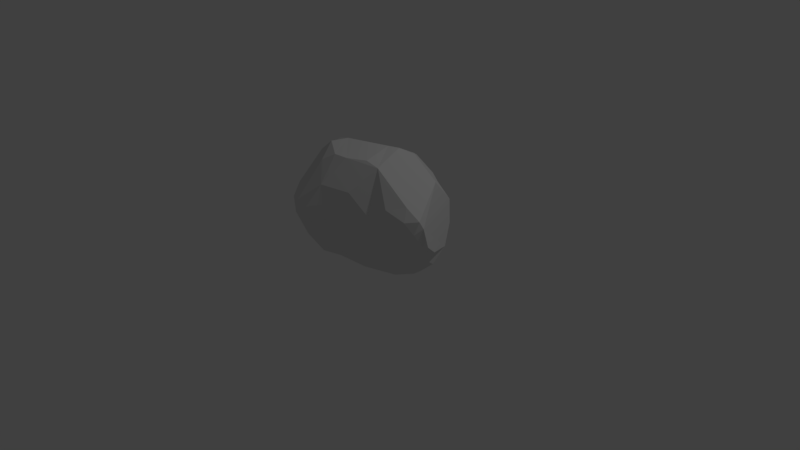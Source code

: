 # Source: Rock3.blend  (saved by Blender 2.77.0; exported with 4.5.12 LTS)
import bpy
from mathutils import Matrix  # noqa: F401  (used for matrix-valued properties, if any)

bpy.ops.wm.read_factory_settings(use_empty=True)
scene = bpy.context.scene
scene.name = 'Scene'

# ---- collections
col_collection_1 = bpy.data.collections.new('Collection 1'); scene.collection.children.link(col_collection_1)

# ---- world
world_world = bpy.data.worlds.new('World'); scene.world = world_world
world_world.color = (0.05088, 0.05088, 0.05088)
world_world.use_sun_shadow = False
world_world.sun_shadow_jitter_overblur = 0.0
world_world.cycles.sampling_method = 'MANUAL'

# ---- cameras
cam_camera = bpy.data.cameras.new('Camera')
cam_camera.clip_end = 100.0
cam_camera.lens = 35.0
cam_camera.sensor_width = 32.0
cam_camera.sensor_height = 18.0
cam_camera.ortho_scale = 7.314
cam_camera.dof.focus_distance = 0.0

# ---- lights
light_lamp = bpy.data.lights.new('Lamp', 'POINT')
light_lamp.transmission_factor = 0.0
light_lamp.cutoff_distance = 30.0
light_lamp.energy = 100.0
light_lamp.shadow_buffer_clip_start = 1.001
light_lamp.shadow_soft_size = 0.1
light_lamp.shadow_maximum_resolution = 0.006
light_lamp.use_absolute_resolution = True

# ---- meshes
me_icosphere = bpy.data.meshes.new('Icosphere')
me_icosphere.from_pydata([(0.09162, 0.2776, -0.8766), (0.6093, 0.2034, -0.6501), (0.7305, 0.4784, -0.3798), (0.3469, 0.8039, 0.1252), (-0.02921, 0.8398, -0.2306), (0.6451, 0.6427, -0.1577), (0.8998, -0.1015, 0.1879), (0.1493, 0.8572, 0.2625), (0.1441, 0.5529, 0.5973), (0.1515, 0.1411, 0.8017), (-0.2256, 0.05927, -0.8677), (-0.07912, 0.03779, 0.8066), (-0.7431, 0.1572, -0.3436), (0.3001, -0.1555, 0.6594), (0.7105, 0.3355, 0.4715), (0.07551, 0.6391, 0.5427), (0.9166, -0.05461, 0.09377), (0.9091, 0.0211, -0.1633), (0.767, 0.129, -0.4276), (0.1805, 0.1935, -0.8737), (-0.4883, 0.6701, -0.3353), (0.4051, 0.2923, -0.807), (0.4936, 0.7516, 0.1025), (-0.4462, 0.6937, -0.05879), (0.54, 0.5644, -0.48), (-0.4052, 0.6387, -0.4261), (-0.2803, 0.6791, -0.4988), (-0.2983, 0.7609, -0.4052), (0.605, 0.6104, -0.3589), (0.6031, 0.6792, 0.1189), (-0.2452, -0.3049, -0.3032), (-0.1256, -0.4667, 0.1924), (-0.9001, -0.03758, -0.02987), (0.06204, -0.3894, 0.362), (-0.647, -0.1809, 0.6338), (-0.6167, 0.35, 0.5655), (0.07544, -0.1802, -0.2726), (0.5259, -0.2579, 0.2579), (0.1512, -0.1838, 0.7144), (0.8538, -0.1429, 0.02213), (-0.4356, -0.6266, 0.0999), (0.7625, -0.2026, 0.1633), (0.7323, -0.131, 0.314), (-0.4782, -0.6241, -0.06686), (-0.7334, -0.5685, 0.1211), (-0.5193, -0.4536, -0.2987), (-0.569, -0.6407, 0.1519), (-0.2705, -0.5135, 0.3968), (-0.3913, -0.3877, 0.632), (-0.5782, -0.3207, -0.5736), (-0.557, -0.01876, -0.6223), (-0.7713, -0.5145, -0.1268), (-0.478, -0.1085, -0.7425), (-0.5402, -0.3175, -0.6199), (0.3688, -0.2484, -0.001869), (-0.9177, -0.1987, 0.01743), (-0.5011, -0.4195, 0.5116), (-0.5568, 0.03219, 0.744), (-0.8233, -0.4048, 0.2304), (-0.07293, -0.2887, 0.713), (0.2658, 0.2012, 0.7921), (-0.4446, -0.1951, 0.792), (-0.574, -0.6664, 0.005643), (-0.6602, -0.4456, -0.3913), (0.8571, 0.1775, -0.303), (-0.7256, 0.2857, -0.3291), (-0.5766, 0.5275, -0.3002), (-0.2748, -0.4068, -0.1447), (-0.4453, 0.6423, 0.464), (0.6411, 0.5412, 0.2667), (-0.2306, -0.3221, 0.726), (0.3953, 0.315, 0.7203), (-0.3334, -0.03833, 0.8147), (0.3227, 0.77, 0.22), (-0.3363, -0.09279, -0.6719), (-0.03693, 0.7722, 0.4626), (-0.06931, 0.2417, -0.9124), (0.5711, 0.4152, -0.6291), (0.7214, 0.2905, -0.5493), (-0.03111, 0.8082, -0.3128), (0.2931, -0.311, 0.107), (-0.4826, 0.6299, 0.1286), (-0.5468, 0.4761, 0.5286), (0.8462, -0.001131, -0.183)], [], [(73, 29, 22), (55, 12, 50, 63), (53, 74, 30, 45), (27, 20, 23, 4), (5, 2, 28), (41, 42, 37), (21, 19, 0), (73, 8, 29), (8, 9, 60), (40, 43, 67, 31), (14, 69, 8, 71), (1, 78, 18), (56, 48, 61, 34), (6, 41, 39, 16), (80, 41, 37), (2, 78, 77, 24), (28, 4, 3, 22), (2, 24, 28), (27, 26, 25), (52, 53, 49, 50), (75, 23, 68), (74, 10, 36), (19, 1, 10), (63, 49, 53), (59, 70, 47, 33), (41, 80, 54, 39), (8, 69, 29), (65, 32, 35, 82), (6, 14, 42), (0, 27, 79), (73, 15, 8), (60, 71, 8), (71, 42, 14), (58, 55, 51, 44), (54, 83, 39), (60, 42, 71), (7, 75, 15, 73), (20, 27, 25), (73, 22, 3), (18, 83, 54, 36), (7, 4, 23, 75), (50, 12, 65), (25, 52, 50), (1, 21, 77), (7, 3, 4), (81, 23, 20), (1, 19, 21), (11, 72, 59, 38), (83, 18, 64), (72, 75, 68), (72, 82, 57), (65, 82, 81), (6, 16, 14), (60, 13, 42), (81, 82, 68), (30, 54, 67), (62, 45, 43), (8, 72, 9), (72, 15, 75), (8, 15, 72), (65, 66, 20), (65, 81, 66), (72, 11, 9), (72, 68, 82), (35, 32, 55, 34), (66, 81, 20), (18, 36, 10), (17, 64, 16), (65, 20, 25), (25, 10, 52), (65, 25, 50), (52, 10, 74), (77, 21, 24), (5, 28, 22), (81, 68, 23), (54, 31, 67), (44, 62, 46), (79, 24, 21, 0), (47, 48, 46), (28, 24, 79, 4), (49, 63, 50), (52, 74, 53), (53, 45, 63), (45, 30, 67), (32, 12, 55), (34, 61, 72, 57), (41, 6, 42), (9, 11, 38), (36, 30, 74), (12, 32, 65), (2, 16, 64), (5, 22, 29), (69, 14, 29), (73, 3, 7), (62, 43, 40, 46), (27, 0, 26), (79, 27, 4), (39, 83, 16), (5, 29, 2), (76, 26, 0), (80, 31, 54), (33, 47, 31), (13, 37, 42), (13, 38, 59), (55, 58, 34), (2, 64, 18, 78), (25, 26, 76, 10), (43, 45, 67), (44, 51, 62), (46, 40, 47), (34, 58, 56), (56, 46, 48), (46, 56, 58), (58, 44, 46), (35, 34, 57), (61, 48, 70, 72), (82, 35, 57), (70, 48, 47), (33, 13, 59), (63, 45, 62), (36, 54, 30), (31, 80, 33), (13, 33, 80, 37), (72, 70, 59), (40, 31, 47), (63, 51, 55), (63, 62, 51), (13, 60, 9, 38), (0, 19, 10), (1, 77, 78), (83, 64, 17), (16, 83, 17), (0, 10, 76), (1, 18, 10), (29, 14, 16, 2)])
me_icosphere.use_remesh_preserve_volume = False
me_icosphere.use_remesh_preserve_attributes = False
me_icosphere.use_mirror_vertex_groups = False
me_icosphere.update()

# ---- objects
ob_icosphere = bpy.data.objects.new('Icosphere', me_icosphere)
ob_lamp = bpy.data.objects.new('Lamp', light_lamp)
ob_camera = bpy.data.objects.new('Camera', cam_camera)

# ---- transforms, parenting, visibility, modifiers, constraints
ob_icosphere.location = (0.5134, -0.4586, 0.9577)
ob_icosphere.lineart.crease_threshold = 0.0
ob_lamp.location = (4.076, 1.005, 5.904)
ob_lamp.rotation_euler = (0.6503, 0.05522, 1.866)
ob_lamp.lock_rotations_4d = False
ob_lamp.empty_display_type = 'ARROWS'
ob_lamp.color = (0.0, 0.0, 0.0, 0.0)
ob_lamp.lineart.crease_threshold = 0.0
ob_camera.location = (7.481, -6.508, 5.344)
ob_camera.rotation_euler = (1.109, 0.01082, 0.8149)
ob_camera.lock_rotations_4d = False
ob_camera.empty_display_type = 'ARROWS'
ob_camera.color = (0.0, 0.0, 0.0, 0.0)
ob_camera.display_type = 'WIRE'
ob_camera.lineart.crease_threshold = 0.0

# ---- collection membership
col_collection_1.objects.link(ob_icosphere)
col_collection_1.objects.link(ob_lamp)
col_collection_1.objects.link(ob_camera)

# ---- scene / render settings (as saved in the file)
scene.camera = ob_camera
scene.frame_start = 1; scene.frame_end = 250; scene.frame_set(1)
scene.render.engine = 'CYCLES'
scene.render.resolution_percentage = 50
scene.render.dither_intensity = 0.0
scene.cycles.use_denoising = False
scene.cycles.samples = 128
scene.cycles.sampling_pattern = 'TABULATED_SOBOL'
scene.cycles.light_sampling_threshold = 0.0
scene.cycles.use_adaptive_sampling = False
scene.cycles.use_light_tree = False
scene.cycles.blur_glossy = 0.0
scene.cycles.sample_clamp_indirect = 0.0
scene.view_settings.view_transform = 'Standard'
bpy.context.view_layer.update()
